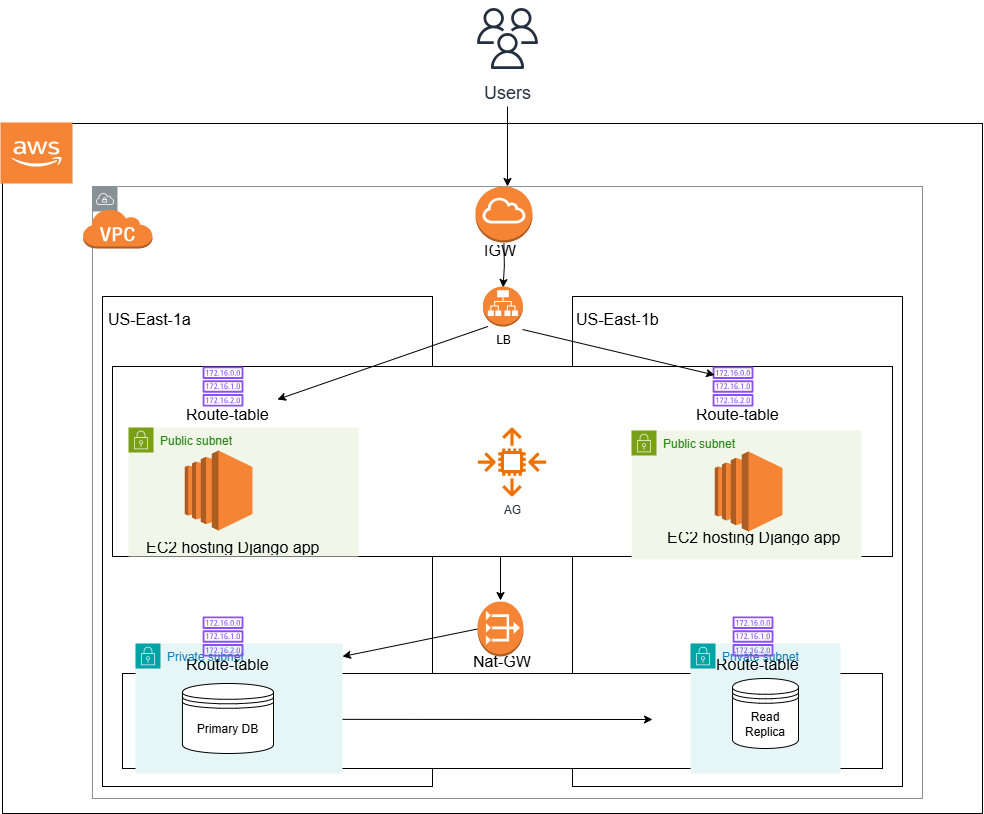

The diagram above was exported from draw.io. Its source (the exported page's mxGraphModel, read from the mxfile embedded in the PNG):
<mxGraphModel dx="1257" dy="669" grid="1" gridSize="10" guides="1" tooltips="1" connect="1" arrows="1" fold="1" page="1" pageScale="1" pageWidth="1169" pageHeight="827" math="0" shadow="0">
  <root>
    <mxCell id="0" />
    <mxCell id="1" parent="0" />
    <mxCell id="pVyv_FMRzofKwlKsVaNo-3" value="" style="rounded=0;whiteSpace=wrap;html=1;" vertex="1" parent="1">
      <mxGeometry x="90" y="127" width="980" height="690" as="geometry" />
    </mxCell>
    <mxCell id="pVyv_FMRzofKwlKsVaNo-4" value="" style="outlineConnect=0;dashed=0;verticalLabelPosition=bottom;verticalAlign=top;align=center;html=1;shape=mxgraph.aws3.cloud_2;fillColor=#F58534;gradientColor=none;" vertex="1" parent="1">
      <mxGeometry x="88" y="126" width="72" height="61" as="geometry" />
    </mxCell>
    <mxCell id="pVyv_FMRzofKwlKsVaNo-5" value="" style="sketch=0;outlineConnect=0;gradientColor=none;html=1;whiteSpace=wrap;fontSize=12;fontStyle=0;shape=mxgraph.aws4.group;grIcon=mxgraph.aws4.group_vpc;strokeColor=#879196;fillColor=none;verticalAlign=top;align=left;spacingLeft=30;fontColor=#879196;dashed=0;movable=1;resizable=1;rotatable=1;deletable=1;editable=1;locked=0;connectable=1;" vertex="1" parent="1">
      <mxGeometry x="180" y="190" width="830" height="612" as="geometry" />
    </mxCell>
    <mxCell id="pVyv_FMRzofKwlKsVaNo-6" value="" style="outlineConnect=0;dashed=0;verticalLabelPosition=bottom;verticalAlign=top;align=center;html=1;shape=mxgraph.aws3.virtual_private_cloud;fillColor=#F58534;gradientColor=none;movable=1;resizable=1;rotatable=1;deletable=1;editable=1;locked=0;connectable=1;" vertex="1" parent="1">
      <mxGeometry x="170" y="212" width="70" height="40" as="geometry" />
    </mxCell>
    <mxCell id="pVyv_FMRzofKwlKsVaNo-8" value="&lt;font style=&quot;font-size: 18px;&quot;&gt;Users&lt;/font&gt;" style="sketch=0;outlineConnect=0;fontColor=#232F3E;gradientColor=none;strokeColor=#232F3E;fillColor=#ffffff;dashed=0;verticalLabelPosition=bottom;verticalAlign=top;align=center;html=1;fontSize=12;fontStyle=0;aspect=fixed;shape=mxgraph.aws4.resourceIcon;resIcon=mxgraph.aws4.users;" vertex="1" parent="1">
      <mxGeometry x="557" y="4" width="76" height="76" as="geometry" />
    </mxCell>
    <mxCell id="pVyv_FMRzofKwlKsVaNo-9" value="" style="rounded=0;whiteSpace=wrap;html=1;fontStyle=2" vertex="1" parent="1">
      <mxGeometry x="190" y="300" width="330" height="490" as="geometry" />
    </mxCell>
    <mxCell id="pVyv_FMRzofKwlKsVaNo-10" value="US-East-1a" style="text;strokeColor=none;fillColor=none;align=left;verticalAlign=middle;spacingLeft=4;spacingRight=4;overflow=hidden;points=[[0,0.5],[1,0.5]];portConstraint=eastwest;rotatable=0;whiteSpace=wrap;html=1;fontSize=16;" vertex="1" parent="1">
      <mxGeometry x="190" y="308" width="110" height="30" as="geometry" />
    </mxCell>
    <mxCell id="pVyv_FMRzofKwlKsVaNo-11" value="" style="rounded=0;whiteSpace=wrap;html=1;fontStyle=2" vertex="1" parent="1">
      <mxGeometry x="660" y="300" width="330" height="490" as="geometry" />
    </mxCell>
    <mxCell id="pVyv_FMRzofKwlKsVaNo-12" value="US-East-1b" style="text;strokeColor=none;fillColor=none;align=left;verticalAlign=middle;spacingLeft=4;spacingRight=4;overflow=hidden;points=[[0,0.5],[1,0.5]];portConstraint=eastwest;rotatable=0;whiteSpace=wrap;html=1;fontSize=16;" vertex="1" parent="1">
      <mxGeometry x="658" y="308" width="110" height="30" as="geometry" />
    </mxCell>
    <mxCell id="pVyv_FMRzofKwlKsVaNo-18" value="" style="edgeStyle=orthogonalEdgeStyle;rounded=0;orthogonalLoop=1;jettySize=auto;html=1;" edge="1" parent="1">
      <mxGeometry relative="1" as="geometry">
        <mxPoint x="591.4285714285718" y="247.0000000000001" as="sourcePoint" />
        <mxPoint x="590.5714285714287" y="291" as="targetPoint" />
      </mxGeometry>
    </mxCell>
    <mxCell id="pVyv_FMRzofKwlKsVaNo-13" value="" style="outlineConnect=0;dashed=0;verticalLabelPosition=bottom;verticalAlign=top;align=center;html=1;shape=mxgraph.aws3.internet_gateway;fillColor=#F58534;gradientColor=none;" vertex="1" parent="1">
      <mxGeometry x="563" y="190" width="57" height="56" as="geometry" />
    </mxCell>
    <mxCell id="pVyv_FMRzofKwlKsVaNo-14" value="&lt;blockquote style=&quot;margin: 0px 0px 0px 40px; border: none; padding: 0px; line-height: 80%;&quot;&gt;IGW&lt;/blockquote&gt;" style="text;strokeColor=none;fillColor=none;align=left;verticalAlign=middle;spacingLeft=4;spacingRight=4;overflow=hidden;points=[[0,0.5],[1,0.5]];portConstraint=eastwest;rotatable=0;whiteSpace=wrap;html=1;fontSize=16;" vertex="1" parent="1">
      <mxGeometry x="525.5" y="240" width="110" height="30" as="geometry" />
    </mxCell>
    <mxCell id="pVyv_FMRzofKwlKsVaNo-16" value="" style="endArrow=classic;html=1;rounded=0;" edge="1" parent="1">
      <mxGeometry width="50" height="50" relative="1" as="geometry">
        <mxPoint x="595" y="110" as="sourcePoint" />
        <mxPoint x="595" y="190" as="targetPoint" />
      </mxGeometry>
    </mxCell>
    <mxCell id="pVyv_FMRzofKwlKsVaNo-17" value="LB" style="outlineConnect=0;dashed=0;verticalLabelPosition=bottom;verticalAlign=top;align=center;html=1;shape=mxgraph.aws3.application_load_balancer;fillColor=#F58534;gradientColor=none;" vertex="1" parent="1">
      <mxGeometry x="570.5" y="290" width="40" height="40" as="geometry" />
    </mxCell>
    <mxCell id="pVyv_FMRzofKwlKsVaNo-19" value="" style="rounded=0;whiteSpace=wrap;html=1;strokeWidth=1;fillStyle=solid;" vertex="1" parent="1">
      <mxGeometry x="200" y="370" width="780" height="190" as="geometry" />
    </mxCell>
    <mxCell id="pVyv_FMRzofKwlKsVaNo-20" value="" style="sketch=0;outlineConnect=0;fontColor=#232F3E;gradientColor=none;fillColor=#8C4FFF;strokeColor=none;dashed=0;verticalLabelPosition=bottom;verticalAlign=top;align=center;html=1;fontSize=12;fontStyle=0;aspect=fixed;pointerEvents=1;shape=mxgraph.aws4.route_table;" vertex="1" parent="1">
      <mxGeometry x="290" y="370" width="41.05" height="40" as="geometry" />
    </mxCell>
    <mxCell id="pVyv_FMRzofKwlKsVaNo-21" value="&lt;blockquote style=&quot;margin: 0px 0px 0px 40px; border: none; padding: 0px; line-height: 80%;&quot;&gt;Route-table&lt;/blockquote&gt;" style="text;strokeColor=none;fillColor=none;align=left;verticalAlign=middle;spacingLeft=4;spacingRight=4;overflow=hidden;points=[[0,0.5],[1,0.5]];portConstraint=eastwest;rotatable=0;whiteSpace=wrap;html=1;fontSize=16;" vertex="1" parent="1">
      <mxGeometry x="227.5" y="404" width="134.5" height="30" as="geometry" />
    </mxCell>
    <mxCell id="pVyv_FMRzofKwlKsVaNo-22" value="" style="sketch=0;outlineConnect=0;fontColor=#232F3E;gradientColor=none;fillColor=#8C4FFF;strokeColor=none;dashed=0;verticalLabelPosition=bottom;verticalAlign=top;align=center;html=1;fontSize=12;fontStyle=0;aspect=fixed;pointerEvents=1;shape=mxgraph.aws4.route_table;" vertex="1" parent="1">
      <mxGeometry x="800" y="370" width="41.05" height="40" as="geometry" />
    </mxCell>
    <mxCell id="pVyv_FMRzofKwlKsVaNo-23" value="&lt;blockquote style=&quot;margin: 0px 0px 0px 40px; border: none; padding: 0px; line-height: 80%;&quot;&gt;Route-table&lt;/blockquote&gt;" style="text;strokeColor=none;fillColor=none;align=left;verticalAlign=middle;spacingLeft=4;spacingRight=4;overflow=hidden;points=[[0,0.5],[1,0.5]];portConstraint=eastwest;rotatable=0;whiteSpace=wrap;html=1;fontSize=16;" vertex="1" parent="1">
      <mxGeometry x="737.5" y="404" width="134.5" height="30" as="geometry" />
    </mxCell>
    <mxCell id="pVyv_FMRzofKwlKsVaNo-24" value="Public subnet" style="points=[[0,0],[0.25,0],[0.5,0],[0.75,0],[1,0],[1,0.25],[1,0.5],[1,0.75],[1,1],[0.75,1],[0.5,1],[0.25,1],[0,1],[0,0.75],[0,0.5],[0,0.25]];outlineConnect=0;gradientColor=none;html=1;whiteSpace=wrap;fontSize=12;fontStyle=0;container=1;pointerEvents=0;collapsible=0;recursiveResize=0;shape=mxgraph.aws4.group;grIcon=mxgraph.aws4.group_security_group;grStroke=0;strokeColor=#7AA116;fillColor=#F2F6E8;verticalAlign=top;align=left;spacingLeft=30;fontColor=#248814;dashed=0;" vertex="1" parent="1">
      <mxGeometry x="216" y="431" width="230" height="129" as="geometry" />
    </mxCell>
    <mxCell id="pVyv_FMRzofKwlKsVaNo-25" value="Public subnet" style="points=[[0,0],[0.25,0],[0.5,0],[0.75,0],[1,0],[1,0.25],[1,0.5],[1,0.75],[1,1],[0.75,1],[0.5,1],[0.25,1],[0,1],[0,0.75],[0,0.5],[0,0.25]];outlineConnect=0;gradientColor=none;html=1;whiteSpace=wrap;fontSize=12;fontStyle=0;container=1;pointerEvents=0;collapsible=0;recursiveResize=0;shape=mxgraph.aws4.group;grIcon=mxgraph.aws4.group_security_group;grStroke=0;strokeColor=#7AA116;fillColor=#F2F6E8;verticalAlign=top;align=left;spacingLeft=30;fontColor=#248814;dashed=0;" vertex="1" parent="1">
      <mxGeometry x="719" y="434" width="230" height="129" as="geometry" />
    </mxCell>
    <mxCell id="pVyv_FMRzofKwlKsVaNo-26" value="" style="outlineConnect=0;dashed=0;verticalLabelPosition=bottom;verticalAlign=top;align=center;html=1;shape=mxgraph.aws3.ec2;fillColor=#F58534;gradientColor=none;" vertex="1" parent="1">
      <mxGeometry x="272.27" y="454" width="67.73" height="80" as="geometry" />
    </mxCell>
    <mxCell id="pVyv_FMRzofKwlKsVaNo-27" value="&lt;blockquote style=&quot;margin: 0px 0px 0px 40px; border: none; padding: 0px; line-height: 80%;&quot;&gt;EC2 hosting Django app&lt;/blockquote&gt;" style="text;strokeColor=none;fillColor=none;align=left;verticalAlign=middle;spacingLeft=4;spacingRight=4;overflow=hidden;points=[[0,0.5],[1,0.5]];portConstraint=eastwest;rotatable=0;whiteSpace=wrap;html=1;fontSize=16;" vertex="1" parent="1">
      <mxGeometry x="188" y="537" width="230" height="30" as="geometry" />
    </mxCell>
    <mxCell id="pVyv_FMRzofKwlKsVaNo-28" value="" style="outlineConnect=0;dashed=0;verticalLabelPosition=bottom;verticalAlign=top;align=center;html=1;shape=mxgraph.aws3.ec2;fillColor=#F58534;gradientColor=none;" vertex="1" parent="1">
      <mxGeometry x="802.27" y="455" width="67.73" height="80" as="geometry" />
    </mxCell>
    <mxCell id="pVyv_FMRzofKwlKsVaNo-31" value="" style="endArrow=classic;html=1;rounded=0;entryX=0.205;entryY=0.1;entryDx=0;entryDy=0;entryPerimeter=0;" edge="1" parent="1">
      <mxGeometry width="50" height="50" relative="1" as="geometry">
        <mxPoint x="575.5000000000002" y="329.93842150910666" as="sourcePoint" />
        <mxPoint x="364.9000000000001" y="403" as="targetPoint" />
      </mxGeometry>
    </mxCell>
    <mxCell id="pVyv_FMRzofKwlKsVaNo-33" value="" style="endArrow=classic;html=1;rounded=0;" edge="1" parent="1">
      <mxGeometry width="50" height="50" relative="1" as="geometry">
        <mxPoint x="610" y="333" as="sourcePoint" />
        <mxPoint x="802.1191490596702" y="378.5589648580685" as="targetPoint" />
      </mxGeometry>
    </mxCell>
    <mxCell id="pVyv_FMRzofKwlKsVaNo-34" value="AG" style="sketch=0;outlineConnect=0;fontColor=#232F3E;gradientColor=none;fillColor=#ED7100;strokeColor=none;dashed=0;verticalLabelPosition=bottom;verticalAlign=top;align=center;html=1;fontSize=12;fontStyle=0;aspect=fixed;pointerEvents=1;shape=mxgraph.aws4.auto_scaling2;" vertex="1" parent="1">
      <mxGeometry x="565" y="431" width="69" height="69" as="geometry" />
    </mxCell>
    <mxCell id="pVyv_FMRzofKwlKsVaNo-36" value="&lt;blockquote style=&quot;margin: 0px 0px 0px 40px; border: none; padding: 0px; line-height: 80%;&quot;&gt;EC2 hosting Django app&lt;/blockquote&gt;" style="text;strokeColor=none;fillColor=none;align=left;verticalAlign=middle;spacingLeft=4;spacingRight=4;overflow=hidden;points=[[0,0.5],[1,0.5]];portConstraint=eastwest;rotatable=0;whiteSpace=wrap;html=1;fontSize=16;" vertex="1" parent="1">
      <mxGeometry x="709" y="527" width="230" height="30" as="geometry" />
    </mxCell>
    <mxCell id="pVyv_FMRzofKwlKsVaNo-59" value="" style="rounded=0;whiteSpace=wrap;html=1;strokeWidth=1;fillStyle=solid;" vertex="1" parent="1">
      <mxGeometry x="210" y="677" width="760" height="95" as="geometry" />
    </mxCell>
    <mxCell id="pVyv_FMRzofKwlKsVaNo-52" value="" style="endArrow=classic;html=1;rounded=0;exitX=0;exitY=0.5;exitDx=0;exitDy=0;exitPerimeter=0;" edge="1" parent="1" source="pVyv_FMRzofKwlKsVaNo-71">
      <mxGeometry width="50" height="50" relative="1" as="geometry">
        <mxPoint x="562.9569999999999" y="643.8499999999999" as="sourcePoint" />
        <mxPoint x="430" y="660" as="targetPoint" />
      </mxGeometry>
    </mxCell>
    <mxCell id="pVyv_FMRzofKwlKsVaNo-58" value="" style="endArrow=classic;html=1;rounded=0;" edge="1" parent="1">
      <mxGeometry width="50" height="50" relative="1" as="geometry">
        <mxPoint x="361" y="722.8285253940965" as="sourcePoint" />
        <mxPoint x="740" y="723" as="targetPoint" />
      </mxGeometry>
    </mxCell>
    <mxCell id="pVyv_FMRzofKwlKsVaNo-60" value="" style="group" vertex="1" connectable="0" parent="1">
      <mxGeometry x="223" y="647" width="207" height="130" as="geometry" />
    </mxCell>
    <mxCell id="pVyv_FMRzofKwlKsVaNo-61" value="Private subnet" style="points=[[0,0],[0.25,0],[0.5,0],[0.75,0],[1,0],[1,0.25],[1,0.5],[1,0.75],[1,1],[0.75,1],[0.5,1],[0.25,1],[0,1],[0,0.75],[0,0.5],[0,0.25]];outlineConnect=0;gradientColor=none;html=1;whiteSpace=wrap;fontSize=12;fontStyle=0;container=1;pointerEvents=0;collapsible=0;recursiveResize=0;shape=mxgraph.aws4.group;grIcon=mxgraph.aws4.group_security_group;grStroke=0;strokeColor=#00A4A6;fillColor=#E6F6F7;verticalAlign=top;align=left;spacingLeft=30;fontColor=#147EBA;dashed=0;" vertex="1" parent="pVyv_FMRzofKwlKsVaNo-60">
      <mxGeometry width="206.99999999999997" height="130" as="geometry" />
    </mxCell>
    <mxCell id="pVyv_FMRzofKwlKsVaNo-62" value="Primary DB" style="shape=datastore;whiteSpace=wrap;html=1;" vertex="1" parent="pVyv_FMRzofKwlKsVaNo-61">
      <mxGeometry x="46.9476" y="40" width="91.05239999999999" height="70" as="geometry" />
    </mxCell>
    <mxCell id="pVyv_FMRzofKwlKsVaNo-63" value="" style="group" vertex="1" connectable="0" parent="1">
      <mxGeometry x="778" y="647" width="150" height="130" as="geometry" />
    </mxCell>
    <mxCell id="pVyv_FMRzofKwlKsVaNo-64" value="Private&amp;nbsp;subnet" style="points=[[0,0],[0.25,0],[0.5,0],[0.75,0],[1,0],[1,0.25],[1,0.5],[1,0.75],[1,1],[0.75,1],[0.5,1],[0.25,1],[0,1],[0,0.75],[0,0.5],[0,0.25]];outlineConnect=0;gradientColor=none;html=1;whiteSpace=wrap;fontSize=12;fontStyle=0;container=1;pointerEvents=0;collapsible=0;recursiveResize=0;shape=mxgraph.aws4.group;grIcon=mxgraph.aws4.group_security_group;grStroke=0;strokeColor=#00A4A6;fillColor=#E6F6F7;verticalAlign=top;align=left;spacingLeft=30;fontColor=#147EBA;dashed=0;" vertex="1" parent="pVyv_FMRzofKwlKsVaNo-63">
      <mxGeometry width="150" height="130" as="geometry" />
    </mxCell>
    <mxCell id="pVyv_FMRzofKwlKsVaNo-65" value="Read Replica" style="shape=datastore;whiteSpace=wrap;html=1;" vertex="1" parent="pVyv_FMRzofKwlKsVaNo-64">
      <mxGeometry x="42.00999999999999" y="35" width="65.98" height="70" as="geometry" />
    </mxCell>
    <mxCell id="pVyv_FMRzofKwlKsVaNo-67" value="" style="sketch=0;outlineConnect=0;fontColor=#232F3E;gradientColor=none;fillColor=#8C4FFF;strokeColor=none;dashed=0;verticalLabelPosition=bottom;verticalAlign=top;align=center;html=1;fontSize=12;fontStyle=0;aspect=fixed;pointerEvents=1;shape=mxgraph.aws4.route_table;" vertex="1" parent="1">
      <mxGeometry x="290" y="620" width="41.05" height="40" as="geometry" />
    </mxCell>
    <mxCell id="pVyv_FMRzofKwlKsVaNo-68" value="&lt;blockquote style=&quot;margin: 0px 0px 0px 40px; border: none; padding: 0px; line-height: 80%;&quot;&gt;Route-table&lt;/blockquote&gt;" style="text;strokeColor=none;fillColor=none;align=left;verticalAlign=middle;spacingLeft=4;spacingRight=4;overflow=hidden;points=[[0,0.5],[1,0.5]];portConstraint=eastwest;rotatable=0;whiteSpace=wrap;html=1;fontSize=16;" vertex="1" parent="1">
      <mxGeometry x="227.5" y="654" width="134.5" height="30" as="geometry" />
    </mxCell>
    <mxCell id="pVyv_FMRzofKwlKsVaNo-69" value="" style="sketch=0;outlineConnect=0;fontColor=#232F3E;gradientColor=none;fillColor=#8C4FFF;strokeColor=none;dashed=0;verticalLabelPosition=bottom;verticalAlign=top;align=center;html=1;fontSize=12;fontStyle=0;aspect=fixed;pointerEvents=1;shape=mxgraph.aws4.route_table;" vertex="1" parent="1">
      <mxGeometry x="820" y="620" width="41.05" height="40" as="geometry" />
    </mxCell>
    <mxCell id="pVyv_FMRzofKwlKsVaNo-70" value="&lt;blockquote style=&quot;margin: 0px 0px 0px 40px; border: none; padding: 0px; line-height: 80%;&quot;&gt;Route-table&lt;/blockquote&gt;" style="text;strokeColor=none;fillColor=none;align=left;verticalAlign=middle;spacingLeft=4;spacingRight=4;overflow=hidden;points=[[0,0.5],[1,0.5]];portConstraint=eastwest;rotatable=0;whiteSpace=wrap;html=1;fontSize=16;" vertex="1" parent="1">
      <mxGeometry x="757.5" y="654" width="134.5" height="30" as="geometry" />
    </mxCell>
    <mxCell id="pVyv_FMRzofKwlKsVaNo-71" value="" style="outlineConnect=0;dashed=0;verticalLabelPosition=bottom;verticalAlign=top;align=center;html=1;shape=mxgraph.aws3.vpc_nat_gateway;fillColor=#F58534;gradientColor=none;" vertex="1" parent="1">
      <mxGeometry x="565" y="605" width="46" height="55" as="geometry" />
    </mxCell>
    <mxCell id="pVyv_FMRzofKwlKsVaNo-74" value="&lt;blockquote style=&quot;margin: 0px 0px 0px 40px; border: none; padding: 0px; line-height: 80%;&quot;&gt;Nat-GW&lt;/blockquote&gt;" style="text;strokeColor=none;fillColor=none;align=left;verticalAlign=middle;spacingLeft=4;spacingRight=4;overflow=hidden;points=[[0,0.5],[1,0.5]];portConstraint=eastwest;rotatable=0;whiteSpace=wrap;html=1;fontSize=16;" vertex="1" parent="1">
      <mxGeometry x="514.5" y="651" width="110" height="30" as="geometry" />
    </mxCell>
    <mxCell id="pVyv_FMRzofKwlKsVaNo-75" value="" style="edgeStyle=orthogonalEdgeStyle;rounded=0;orthogonalLoop=1;jettySize=auto;html=1;" edge="1" parent="1">
      <mxGeometry relative="1" as="geometry">
        <mxPoint x="588" y="560" as="sourcePoint" />
        <mxPoint x="588" y="604" as="targetPoint" />
      </mxGeometry>
    </mxCell>
  </root>
</mxGraphModel>